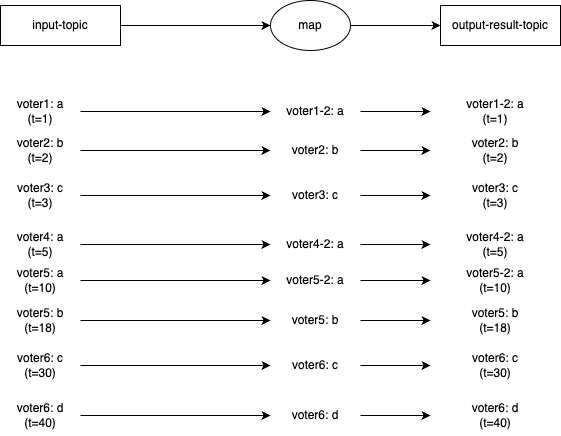

The diagram above was exported from draw.io. Its source (the exported page's mxGraphModel, read from the mxfile embedded in the PNG):
<mxGraphModel dx="524" dy="995" grid="1" gridSize="10" guides="1" tooltips="1" connect="1" arrows="1" fold="1" page="1" pageScale="1" pageWidth="1169" pageHeight="827" math="0" shadow="0">
  <root>
    <mxCell id="0" />
    <mxCell id="1" parent="0" />
    <mxCell id="pKS4B4EWEE2jMQGI_RAB-51" style="edgeStyle=orthogonalEdgeStyle;rounded=0;orthogonalLoop=1;jettySize=auto;html=1;entryX=0;entryY=0.5;entryDx=0;entryDy=0;strokeColor=#000000;fontColor=#000000;" parent="1" source="pKS4B4EWEE2jMQGI_RAB-52" target="pKS4B4EWEE2jMQGI_RAB-54" edge="1">
      <mxGeometry relative="1" as="geometry" />
    </mxCell>
    <mxCell id="pKS4B4EWEE2jMQGI_RAB-52" value="&lt;div&gt;&lt;font&gt;input-topic&lt;/font&gt;&lt;/div&gt;" style="rounded=0;whiteSpace=wrap;html=1;strokeColor=#000000;fontColor=#000000;" parent="1" vertex="1">
      <mxGeometry x="80" y="160" width="120" height="40" as="geometry" />
    </mxCell>
    <mxCell id="UVN9ZvTIUVG2hzxVgpi9-4" style="edgeStyle=orthogonalEdgeStyle;rounded=0;orthogonalLoop=1;jettySize=auto;html=1;entryX=0;entryY=0.5;entryDx=0;entryDy=0;" parent="1" source="pKS4B4EWEE2jMQGI_RAB-54" target="cnL0BJFdg0d7fFRK8mFJ-2" edge="1">
      <mxGeometry relative="1" as="geometry" />
    </mxCell>
    <mxCell id="pKS4B4EWEE2jMQGI_RAB-54" value="map" style="ellipse;whiteSpace=wrap;html=1;strokeColor=#000000;fontColor=#000000;" parent="1" vertex="1">
      <mxGeometry x="350" y="155" width="80" height="50" as="geometry" />
    </mxCell>
    <mxCell id="cnL0BJFdg0d7fFRK8mFJ-2" value="output-result-topic" style="rounded=0;whiteSpace=wrap;html=1;strokeColor=#000000;fontColor=#000000;" parent="1" vertex="1">
      <mxGeometry x="520" y="160" width="120" height="40" as="geometry" />
    </mxCell>
    <mxCell id="Bi6lJuceC_sSA9WiSDit-1" style="edgeStyle=orthogonalEdgeStyle;rounded=0;orthogonalLoop=1;jettySize=auto;html=1;entryX=0;entryY=0.5;entryDx=0;entryDy=0;" parent="1" source="Bi6lJuceC_sSA9WiSDit-2" target="Bi6lJuceC_sSA9WiSDit-4" edge="1">
      <mxGeometry relative="1" as="geometry" />
    </mxCell>
    <mxCell id="Bi6lJuceC_sSA9WiSDit-2" value="voter1: a&lt;div&gt;(t=1)&lt;/div&gt;" style="text;html=1;align=center;verticalAlign=middle;whiteSpace=wrap;rounded=0;fontColor=#000000;" parent="1" vertex="1">
      <mxGeometry x="80" y="251" width="80" height="30" as="geometry" />
    </mxCell>
    <mxCell id="Bi6lJuceC_sSA9WiSDit-3" style="edgeStyle=orthogonalEdgeStyle;rounded=0;orthogonalLoop=1;jettySize=auto;html=1;" parent="1" source="Bi6lJuceC_sSA9WiSDit-4" target="Bi6lJuceC_sSA9WiSDit-5" edge="1">
      <mxGeometry relative="1" as="geometry" />
    </mxCell>
    <mxCell id="Bi6lJuceC_sSA9WiSDit-4" value="voter1-2: a" style="text;html=1;align=center;verticalAlign=middle;whiteSpace=wrap;rounded=0;fontColor=#000000;" parent="1" vertex="1">
      <mxGeometry x="350" y="251" width="90" height="30" as="geometry" />
    </mxCell>
    <mxCell id="Bi6lJuceC_sSA9WiSDit-5" value="&lt;div&gt;&lt;span style=&quot;background-color: initial;&quot;&gt;voter1-2: a&lt;/span&gt;&lt;/div&gt;&lt;div&gt;&lt;span style=&quot;background-color: initial;&quot;&gt;(t=1)&lt;/span&gt;&lt;br&gt;&lt;/div&gt;" style="text;html=1;align=center;verticalAlign=middle;whiteSpace=wrap;rounded=0;fontColor=#000000;" parent="1" vertex="1">
      <mxGeometry x="510" y="251" width="130" height="30" as="geometry" />
    </mxCell>
    <mxCell id="Bi6lJuceC_sSA9WiSDit-6" style="edgeStyle=orthogonalEdgeStyle;rounded=0;orthogonalLoop=1;jettySize=auto;html=1;entryX=0;entryY=0.5;entryDx=0;entryDy=0;" parent="1" source="Bi6lJuceC_sSA9WiSDit-7" target="Bi6lJuceC_sSA9WiSDit-9" edge="1">
      <mxGeometry relative="1" as="geometry" />
    </mxCell>
    <mxCell id="Bi6lJuceC_sSA9WiSDit-7" value="voter2: b&lt;div&gt;(t=2)&lt;/div&gt;" style="text;html=1;align=center;verticalAlign=middle;whiteSpace=wrap;rounded=0;fontColor=#000000;" parent="1" vertex="1">
      <mxGeometry x="80" y="290" width="80" height="30" as="geometry" />
    </mxCell>
    <mxCell id="Bi6lJuceC_sSA9WiSDit-8" style="edgeStyle=orthogonalEdgeStyle;rounded=0;orthogonalLoop=1;jettySize=auto;html=1;entryX=0;entryY=0.5;entryDx=0;entryDy=0;" parent="1" source="Bi6lJuceC_sSA9WiSDit-9" target="Bi6lJuceC_sSA9WiSDit-10" edge="1">
      <mxGeometry relative="1" as="geometry" />
    </mxCell>
    <mxCell id="Bi6lJuceC_sSA9WiSDit-9" value="voter2: b" style="text;html=1;align=center;verticalAlign=middle;whiteSpace=wrap;rounded=0;fontColor=#000000;" parent="1" vertex="1">
      <mxGeometry x="350" y="290" width="90" height="30" as="geometry" />
    </mxCell>
    <mxCell id="Bi6lJuceC_sSA9WiSDit-10" value="&lt;div&gt;&lt;span style=&quot;background-color: initial;&quot;&gt;voter2: b&lt;/span&gt;&lt;/div&gt;&lt;div&gt;&lt;span style=&quot;background-color: initial;&quot;&gt;(t=2)&lt;/span&gt;&lt;br&gt;&lt;/div&gt;" style="text;html=1;align=center;verticalAlign=middle;whiteSpace=wrap;rounded=0;fontColor=#000000;" parent="1" vertex="1">
      <mxGeometry x="510" y="290" width="130" height="30" as="geometry" />
    </mxCell>
    <mxCell id="Bi6lJuceC_sSA9WiSDit-11" style="edgeStyle=orthogonalEdgeStyle;rounded=0;orthogonalLoop=1;jettySize=auto;html=1;entryX=0;entryY=0.5;entryDx=0;entryDy=0;" parent="1" source="Bi6lJuceC_sSA9WiSDit-12" target="Bi6lJuceC_sSA9WiSDit-14" edge="1">
      <mxGeometry relative="1" as="geometry" />
    </mxCell>
    <mxCell id="Bi6lJuceC_sSA9WiSDit-12" value="voter3: c&lt;div&gt;(t=3)&lt;/div&gt;" style="text;html=1;align=center;verticalAlign=middle;whiteSpace=wrap;rounded=0;fontColor=#000000;" parent="1" vertex="1">
      <mxGeometry x="80" y="335" width="80" height="30" as="geometry" />
    </mxCell>
    <mxCell id="Bi6lJuceC_sSA9WiSDit-13" style="edgeStyle=orthogonalEdgeStyle;rounded=0;orthogonalLoop=1;jettySize=auto;html=1;" parent="1" source="Bi6lJuceC_sSA9WiSDit-14" target="Bi6lJuceC_sSA9WiSDit-15" edge="1">
      <mxGeometry relative="1" as="geometry" />
    </mxCell>
    <mxCell id="Bi6lJuceC_sSA9WiSDit-14" value="voter3: c" style="text;html=1;align=center;verticalAlign=middle;whiteSpace=wrap;rounded=0;fontColor=#000000;" parent="1" vertex="1">
      <mxGeometry x="350" y="335" width="90" height="30" as="geometry" />
    </mxCell>
    <mxCell id="Bi6lJuceC_sSA9WiSDit-15" value="&lt;div&gt;&lt;span style=&quot;background-color: initial;&quot;&gt;voter3: c&lt;/span&gt;&lt;/div&gt;&lt;div&gt;&lt;span style=&quot;background-color: initial;&quot;&gt;(t=3)&lt;/span&gt;&lt;br&gt;&lt;/div&gt;" style="text;html=1;align=center;verticalAlign=middle;whiteSpace=wrap;rounded=0;fontColor=#000000;" parent="1" vertex="1">
      <mxGeometry x="510" y="330" width="130" height="40" as="geometry" />
    </mxCell>
    <mxCell id="Bi6lJuceC_sSA9WiSDit-16" style="edgeStyle=orthogonalEdgeStyle;rounded=0;orthogonalLoop=1;jettySize=auto;html=1;entryX=0;entryY=0.5;entryDx=0;entryDy=0;" parent="1" source="Bi6lJuceC_sSA9WiSDit-17" target="Bi6lJuceC_sSA9WiSDit-19" edge="1">
      <mxGeometry relative="1" as="geometry" />
    </mxCell>
    <mxCell id="Bi6lJuceC_sSA9WiSDit-17" value="voter4: a&lt;div&gt;(t=5)&lt;/div&gt;" style="text;html=1;align=center;verticalAlign=middle;whiteSpace=wrap;rounded=0;fontColor=#000000;" parent="1" vertex="1">
      <mxGeometry x="80" y="384" width="80" height="30" as="geometry" />
    </mxCell>
    <mxCell id="Bi6lJuceC_sSA9WiSDit-18" style="edgeStyle=orthogonalEdgeStyle;rounded=0;orthogonalLoop=1;jettySize=auto;html=1;" parent="1" source="Bi6lJuceC_sSA9WiSDit-19" target="Bi6lJuceC_sSA9WiSDit-20" edge="1">
      <mxGeometry relative="1" as="geometry" />
    </mxCell>
    <mxCell id="Bi6lJuceC_sSA9WiSDit-19" value="voter4-2: a" style="text;html=1;align=center;verticalAlign=middle;whiteSpace=wrap;rounded=0;fontColor=#000000;" parent="1" vertex="1">
      <mxGeometry x="350" y="384" width="90" height="30" as="geometry" />
    </mxCell>
    <mxCell id="Bi6lJuceC_sSA9WiSDit-20" value="&lt;div&gt;&lt;span style=&quot;background-color: initial;&quot;&gt;voter4-2: a&lt;/span&gt;&lt;/div&gt;&lt;div&gt;&lt;span style=&quot;background-color: initial;&quot;&gt;(t=5&lt;/span&gt;&lt;span style=&quot;background-color: initial; text-wrap: nowrap; color: rgba(0, 0, 0, 0); font-family: monospace; font-size: 0px; text-align: start;&quot;&gt;%3CmxGraphModel%3E%3Croot%3E%3CmxCell%20id%3D%220%22%2F%3E%3CmxCell%20id%3D%221%22%20parent%3D%220%22%2F%3E%3CmxCell%20id%3D%222%22%20style%3D%22edgeStyle%3DorthogonalEdgeStyle%3Brounded%3D0%3BorthogonalLoop%3D1%3BjettySize%3Dauto%3Bhtml%3D1%3BentryX%3D0%3BentryY%3D0.5%3BentryDx%3D0%3BentryDy%3D0%3B%22%20edge%3D%221%22%20source%3D%223%22%20target%3D%225%22%20parent%3D%221%22%3E%3CmxGeometry%20relative%3D%221%22%20as%3D%22geometry%22%2F%3E%3C%2FmxCell%3E%3CmxCell%20id%3D%223%22%20value%3D%22voter3%3A%20c%26lt%3Bdiv%26gt%3B(t%3D3)%26lt%3B%2Fdiv%26gt%3B%22%20style%3D%22text%3Bhtml%3D1%3Balign%3Dcenter%3BverticalAlign%3Dmiddle%3BwhiteSpace%3Dwrap%3Brounded%3D0%3BfontColor%3D%23000000%3B%22%20vertex%3D%221%22%20parent%3D%221%22%3E%3CmxGeometry%20x%3D%2280%22%20y%3D%22330%22%20width%3D%2280%22%20height%3D%2230%22%20as%3D%22geometry%22%2F%3E%3C%2FmxCell%3E%3CmxCell%20id%3D%224%22%20style%3D%22edgeStyle%3DorthogonalEdgeStyle%3Brounded%3D0%3BorthogonalLoop%3D1%3BjettySize%3Dauto%3Bhtml%3D1%3B%22%20edge%3D%221%22%20source%3D%225%22%20target%3D%226%22%20parent%3D%221%22%3E%3CmxGeometry%20relative%3D%221%22%20as%3D%22geometry%22%2F%3E%3C%2FmxCell%3E%3CmxCell%20id%3D%225%22%20value%3D%22branch-other%22%20style%3D%22text%3Bhtml%3D1%3Balign%3Dcenter%3BverticalAlign%3Dmiddle%3BwhiteSpace%3Dwrap%3Brounded%3D0%3BfontColor%3D%23000000%3B%22%20vertex%3D%221%22%20parent%3D%221%22%3E%3CmxGeometry%20x%3D%22350%22%20y%3D%22330%22%20width%3D%2280%22%20height%3D%2230%22%20as%3D%22geometry%22%2F%3E%3C%2FmxCell%3E%3CmxCell%20id%3D%226%22%20value%3D%22%26lt%3Bdiv%26gt%3Boutput-other-topic%26lt%3Bbr%26gt%3B%26lt%3B%2Fdiv%26gt%3Bvoter3%3A%20c%26lt%3Bspan%20style%3D%26quot%3Bbackground-color%3A%20initial%3B%26quot%3B%26gt%3B(t%3D3)%26lt%3B%2Fspan%26gt%3B%22%20style%3D%22text%3Bhtml%3D1%3Balign%3Dcenter%3BverticalAlign%3Dmiddle%3BwhiteSpace%3Dwrap%3Brounded%3D0%3BfontColor%3D%23000000%3B%22%20vertex%3D%221%22%20parent%3D%221%22%3E%3CmxGeometry%20x%3D%22510%22%20y%3D%22330%22%20width%3D%22130%22%20height%3D%2230%22%20as%3D%22geometry%22%2F%3E%3C%2FmxCell%3E%3C%2Froot%3E%3C%2FmxGraphModel%3E&lt;/span&gt;&lt;span style=&quot;background-color: initial;&quot;&gt;)&lt;/span&gt;&lt;br&gt;&lt;/div&gt;" style="text;html=1;align=center;verticalAlign=middle;whiteSpace=wrap;rounded=0;fontColor=#000000;" parent="1" vertex="1">
      <mxGeometry x="510" y="384" width="130" height="30" as="geometry" />
    </mxCell>
    <mxCell id="Bi6lJuceC_sSA9WiSDit-21" style="edgeStyle=orthogonalEdgeStyle;rounded=0;orthogonalLoop=1;jettySize=auto;html=1;entryX=0;entryY=0.5;entryDx=0;entryDy=0;" parent="1" source="Bi6lJuceC_sSA9WiSDit-22" target="Bi6lJuceC_sSA9WiSDit-24" edge="1">
      <mxGeometry relative="1" as="geometry" />
    </mxCell>
    <mxCell id="Bi6lJuceC_sSA9WiSDit-22" value="voter5: a&lt;div&gt;(t=10)&lt;/div&gt;" style="text;html=1;align=center;verticalAlign=middle;whiteSpace=wrap;rounded=0;fontColor=#000000;" parent="1" vertex="1">
      <mxGeometry x="80" y="420" width="80" height="30" as="geometry" />
    </mxCell>
    <mxCell id="Bi6lJuceC_sSA9WiSDit-23" style="edgeStyle=orthogonalEdgeStyle;rounded=0;orthogonalLoop=1;jettySize=auto;html=1;" parent="1" source="Bi6lJuceC_sSA9WiSDit-24" target="Bi6lJuceC_sSA9WiSDit-25" edge="1">
      <mxGeometry relative="1" as="geometry" />
    </mxCell>
    <mxCell id="Bi6lJuceC_sSA9WiSDit-24" value="voter5-2: a" style="text;html=1;align=center;verticalAlign=middle;whiteSpace=wrap;rounded=0;fontColor=#000000;" parent="1" vertex="1">
      <mxGeometry x="350" y="420" width="90" height="30" as="geometry" />
    </mxCell>
    <mxCell id="Bi6lJuceC_sSA9WiSDit-25" value="&lt;div&gt;&lt;span style=&quot;background-color: initial;&quot;&gt;voter5-2: a&lt;/span&gt;&lt;/div&gt;&lt;div&gt;&lt;span style=&quot;background-color: initial;&quot;&gt;(t=10)&lt;/span&gt;&lt;br&gt;&lt;/div&gt;" style="text;html=1;align=center;verticalAlign=middle;whiteSpace=wrap;rounded=0;fontColor=#000000;" parent="1" vertex="1">
      <mxGeometry x="510" y="420" width="130" height="30" as="geometry" />
    </mxCell>
    <mxCell id="Bi6lJuceC_sSA9WiSDit-26" style="edgeStyle=orthogonalEdgeStyle;rounded=0;orthogonalLoop=1;jettySize=auto;html=1;entryX=0;entryY=0.5;entryDx=0;entryDy=0;" parent="1" source="Bi6lJuceC_sSA9WiSDit-27" target="Bi6lJuceC_sSA9WiSDit-29" edge="1">
      <mxGeometry relative="1" as="geometry" />
    </mxCell>
    <mxCell id="Bi6lJuceC_sSA9WiSDit-27" value="voter5: b&lt;div&gt;(t=18)&lt;/div&gt;" style="text;html=1;align=center;verticalAlign=middle;whiteSpace=wrap;rounded=0;fontColor=#000000;" parent="1" vertex="1">
      <mxGeometry x="80" y="460" width="80" height="30" as="geometry" />
    </mxCell>
    <mxCell id="Bi6lJuceC_sSA9WiSDit-28" style="edgeStyle=orthogonalEdgeStyle;rounded=0;orthogonalLoop=1;jettySize=auto;html=1;" parent="1" source="Bi6lJuceC_sSA9WiSDit-29" target="Bi6lJuceC_sSA9WiSDit-30" edge="1">
      <mxGeometry relative="1" as="geometry" />
    </mxCell>
    <mxCell id="Bi6lJuceC_sSA9WiSDit-29" value="voter5: b" style="text;html=1;align=center;verticalAlign=middle;whiteSpace=wrap;rounded=0;fontColor=#000000;" parent="1" vertex="1">
      <mxGeometry x="350" y="460" width="90" height="30" as="geometry" />
    </mxCell>
    <mxCell id="Bi6lJuceC_sSA9WiSDit-30" value="&lt;div&gt;&lt;span style=&quot;background-color: initial;&quot;&gt;voter5: b&lt;/span&gt;&lt;/div&gt;&lt;div&gt;&lt;span style=&quot;background-color: initial;&quot;&gt;(t=18)&lt;/span&gt;&lt;br&gt;&lt;/div&gt;" style="text;html=1;align=center;verticalAlign=middle;whiteSpace=wrap;rounded=0;fontColor=#000000;" parent="1" vertex="1">
      <mxGeometry x="510" y="460" width="130" height="30" as="geometry" />
    </mxCell>
    <mxCell id="Bi6lJuceC_sSA9WiSDit-31" style="edgeStyle=orthogonalEdgeStyle;rounded=0;orthogonalLoop=1;jettySize=auto;html=1;entryX=0;entryY=0.5;entryDx=0;entryDy=0;" parent="1" source="Bi6lJuceC_sSA9WiSDit-32" target="Bi6lJuceC_sSA9WiSDit-34" edge="1">
      <mxGeometry relative="1" as="geometry" />
    </mxCell>
    <mxCell id="Bi6lJuceC_sSA9WiSDit-32" value="voter6: c&lt;div&gt;(t=30)&lt;/div&gt;" style="text;html=1;align=center;verticalAlign=middle;whiteSpace=wrap;rounded=0;fontColor=#000000;" parent="1" vertex="1">
      <mxGeometry x="80" y="505" width="80" height="30" as="geometry" />
    </mxCell>
    <mxCell id="Bi6lJuceC_sSA9WiSDit-33" style="edgeStyle=orthogonalEdgeStyle;rounded=0;orthogonalLoop=1;jettySize=auto;html=1;" parent="1" source="Bi6lJuceC_sSA9WiSDit-34" target="Bi6lJuceC_sSA9WiSDit-35" edge="1">
      <mxGeometry relative="1" as="geometry" />
    </mxCell>
    <mxCell id="Bi6lJuceC_sSA9WiSDit-34" value="voter6: c" style="text;html=1;align=center;verticalAlign=middle;whiteSpace=wrap;rounded=0;fontColor=#000000;" parent="1" vertex="1">
      <mxGeometry x="350" y="505" width="90" height="30" as="geometry" />
    </mxCell>
    <mxCell id="Bi6lJuceC_sSA9WiSDit-35" value="&lt;div&gt;&lt;span style=&quot;background-color: initial;&quot;&gt;voter6: c&lt;/span&gt;&lt;/div&gt;&lt;div&gt;&lt;span style=&quot;background-color: initial;&quot;&gt;(t=30)&lt;/span&gt;&lt;br&gt;&lt;/div&gt;" style="text;html=1;align=center;verticalAlign=middle;whiteSpace=wrap;rounded=0;fontColor=#000000;" parent="1" vertex="1">
      <mxGeometry x="510" y="500" width="130" height="40" as="geometry" />
    </mxCell>
    <mxCell id="Bi6lJuceC_sSA9WiSDit-36" style="edgeStyle=orthogonalEdgeStyle;rounded=0;orthogonalLoop=1;jettySize=auto;html=1;entryX=0;entryY=0.5;entryDx=0;entryDy=0;" parent="1" source="Bi6lJuceC_sSA9WiSDit-37" target="Bi6lJuceC_sSA9WiSDit-39" edge="1">
      <mxGeometry relative="1" as="geometry" />
    </mxCell>
    <mxCell id="Bi6lJuceC_sSA9WiSDit-37" value="voter6: d&lt;div&gt;(t=40)&lt;/div&gt;" style="text;html=1;align=center;verticalAlign=middle;whiteSpace=wrap;rounded=0;fontColor=#000000;" parent="1" vertex="1">
      <mxGeometry x="80" y="555" width="80" height="30" as="geometry" />
    </mxCell>
    <mxCell id="Bi6lJuceC_sSA9WiSDit-38" style="edgeStyle=orthogonalEdgeStyle;rounded=0;orthogonalLoop=1;jettySize=auto;html=1;" parent="1" source="Bi6lJuceC_sSA9WiSDit-39" target="Bi6lJuceC_sSA9WiSDit-40" edge="1">
      <mxGeometry relative="1" as="geometry" />
    </mxCell>
    <mxCell id="Bi6lJuceC_sSA9WiSDit-39" value="voter6: d" style="text;html=1;align=center;verticalAlign=middle;whiteSpace=wrap;rounded=0;fontColor=#000000;" parent="1" vertex="1">
      <mxGeometry x="350" y="555" width="90" height="30" as="geometry" />
    </mxCell>
    <mxCell id="Bi6lJuceC_sSA9WiSDit-40" value="&lt;div&gt;&lt;span style=&quot;background-color: initial;&quot;&gt;voter6: d&lt;/span&gt;&lt;/div&gt;&lt;div&gt;&lt;span style=&quot;background-color: initial;&quot;&gt;(t=40)&lt;/span&gt;&lt;/div&gt;" style="text;html=1;align=center;verticalAlign=middle;whiteSpace=wrap;rounded=0;fontColor=#000000;" parent="1" vertex="1">
      <mxGeometry x="510" y="550" width="130" height="40" as="geometry" />
    </mxCell>
  </root>
</mxGraphModel>